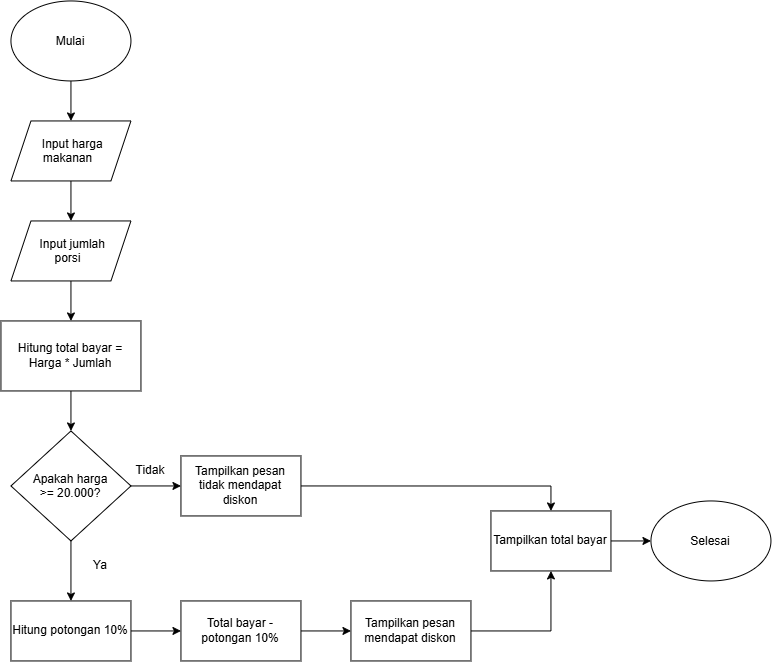

The diagram above was exported from draw.io. Its source (the exported page's mxGraphModel, read from the mxfile embedded in the PNG):
<mxGraphModel dx="1212" dy="736" grid="1" gridSize="10" guides="1" tooltips="1" connect="1" arrows="1" fold="1" page="1" pageScale="1" pageWidth="850" pageHeight="1100" math="0" shadow="0">
  <root>
    <mxCell id="0" />
    <mxCell id="1" parent="0" />
    <mxCell id="S9j1D_R_BbdG77enIp9n-40" edge="1" parent="1" source="S9j1D_R_BbdG77enIp9n-38" style="edgeStyle=orthogonalEdgeStyle;rounded=0;orthogonalLoop=1;jettySize=auto;html=1;" target="S9j1D_R_BbdG77enIp9n-39" value="">
      <mxGeometry relative="1" as="geometry" />
    </mxCell>
    <mxCell id="S9j1D_R_BbdG77enIp9n-38" parent="1" style="ellipse;whiteSpace=wrap;html=1;shapeInside=1;" value="Mulai" vertex="1">
      <mxGeometry height="80" width="120" x="450" y="270" as="geometry" />
    </mxCell>
    <mxCell id="S9j1D_R_BbdG77enIp9n-42" edge="1" parent="1" source="S9j1D_R_BbdG77enIp9n-39" style="edgeStyle=orthogonalEdgeStyle;rounded=0;orthogonalLoop=1;jettySize=auto;html=1;" target="S9j1D_R_BbdG77enIp9n-41" value="">
      <mxGeometry relative="1" as="geometry" />
    </mxCell>
    <mxCell id="S9j1D_R_BbdG77enIp9n-39" parent="1" style="shape=parallelogram;perimeter=parallelogramPerimeter;whiteSpace=wrap;html=1;shapeInside=1;fixedSize=1;" value="Input harga makanan" vertex="1">
      <mxGeometry height="60" width="120" x="450" y="390" as="geometry" />
    </mxCell>
    <mxCell id="S9j1D_R_BbdG77enIp9n-44" edge="1" parent="1" source="S9j1D_R_BbdG77enIp9n-41" style="edgeStyle=orthogonalEdgeStyle;rounded=0;orthogonalLoop=1;jettySize=auto;html=1;" target="S9j1D_R_BbdG77enIp9n-43" value="">
      <mxGeometry relative="1" as="geometry" />
    </mxCell>
    <mxCell id="S9j1D_R_BbdG77enIp9n-41" parent="1" style="shape=parallelogram;perimeter=parallelogramPerimeter;whiteSpace=wrap;html=1;shapeInside=1;fixedSize=1;" value="Input jumlah porsi" vertex="1">
      <mxGeometry height="60" width="120" x="450" y="490" as="geometry" />
    </mxCell>
    <mxCell id="S9j1D_R_BbdG77enIp9n-46" edge="1" parent="1" source="S9j1D_R_BbdG77enIp9n-43" style="edgeStyle=orthogonalEdgeStyle;rounded=0;orthogonalLoop=1;jettySize=auto;html=1;" target="S9j1D_R_BbdG77enIp9n-45" value="">
      <mxGeometry relative="1" as="geometry" />
    </mxCell>
    <mxCell id="S9j1D_R_BbdG77enIp9n-43" parent="1" style="whiteSpace=wrap;html=1;" value="Hitung total bayar = Harga * Jumlah" vertex="1">
      <mxGeometry height="70" width="140" x="440" y="590" as="geometry" />
    </mxCell>
    <mxCell id="S9j1D_R_BbdG77enIp9n-48" edge="1" parent="1" source="S9j1D_R_BbdG77enIp9n-45" style="edgeStyle=orthogonalEdgeStyle;rounded=0;orthogonalLoop=1;jettySize=auto;html=1;" target="S9j1D_R_BbdG77enIp9n-47" value="">
      <mxGeometry relative="1" as="geometry" />
    </mxCell>
    <mxCell id="S9j1D_R_BbdG77enIp9n-52" edge="1" parent="1" source="S9j1D_R_BbdG77enIp9n-45" style="edgeStyle=orthogonalEdgeStyle;rounded=0;orthogonalLoop=1;jettySize=auto;html=1;" target="S9j1D_R_BbdG77enIp9n-51" value="">
      <mxGeometry relative="1" as="geometry" />
    </mxCell>
    <mxCell id="S9j1D_R_BbdG77enIp9n-45" parent="1" style="rhombus;whiteSpace=wrap;html=1;shapeInside=1;" value="Apakah harga &amp;gt;= 20.000?" vertex="1">
      <mxGeometry height="110" width="120" x="450" y="700" as="geometry" />
    </mxCell>
    <mxCell id="S9j1D_R_BbdG77enIp9n-50" edge="1" parent="1" source="S9j1D_R_BbdG77enIp9n-47" style="edgeStyle=orthogonalEdgeStyle;rounded=0;orthogonalLoop=1;jettySize=auto;html=1;" target="S9j1D_R_BbdG77enIp9n-49" value="">
      <mxGeometry relative="1" as="geometry" />
    </mxCell>
    <mxCell id="S9j1D_R_BbdG77enIp9n-47" parent="1" style="whiteSpace=wrap;html=1;" value="Hitung potongan 10%" vertex="1">
      <mxGeometry height="60" width="120" x="450" y="870" as="geometry" />
    </mxCell>
    <mxCell id="S9j1D_R_BbdG77enIp9n-54" edge="1" parent="1" source="S9j1D_R_BbdG77enIp9n-49" style="edgeStyle=orthogonalEdgeStyle;rounded=0;orthogonalLoop=1;jettySize=auto;html=1;" target="S9j1D_R_BbdG77enIp9n-53" value="">
      <mxGeometry relative="1" as="geometry" />
    </mxCell>
    <mxCell id="S9j1D_R_BbdG77enIp9n-49" parent="1" style="whiteSpace=wrap;html=1;" value="Total bayar - potongan 10%" vertex="1">
      <mxGeometry height="60" width="120" x="620" y="870" as="geometry" />
    </mxCell>
    <mxCell id="S9j1D_R_BbdG77enIp9n-62" edge="1" parent="1" source="S9j1D_R_BbdG77enIp9n-51" style="edgeStyle=orthogonalEdgeStyle;rounded=0;orthogonalLoop=1;jettySize=auto;html=1;exitX=1;exitY=0.5;exitDx=0;exitDy=0;entryX=0.5;entryY=0;entryDx=0;entryDy=0;" target="S9j1D_R_BbdG77enIp9n-60">
      <mxGeometry relative="1" as="geometry" />
    </mxCell>
    <mxCell id="S9j1D_R_BbdG77enIp9n-51" parent="1" style="whiteSpace=wrap;html=1;" value="Tampilkan pesan tidak mendapat diskon" vertex="1">
      <mxGeometry height="60" width="120" x="620" y="725" as="geometry" />
    </mxCell>
    <mxCell id="S9j1D_R_BbdG77enIp9n-63" edge="1" parent="1" source="S9j1D_R_BbdG77enIp9n-53" style="edgeStyle=orthogonalEdgeStyle;rounded=0;orthogonalLoop=1;jettySize=auto;html=1;exitX=1;exitY=0.5;exitDx=0;exitDy=0;entryX=0.5;entryY=1;entryDx=0;entryDy=0;" target="S9j1D_R_BbdG77enIp9n-60">
      <mxGeometry relative="1" as="geometry" />
    </mxCell>
    <mxCell id="S9j1D_R_BbdG77enIp9n-53" parent="1" style="whiteSpace=wrap;html=1;" value="Tampilkan pesan mendapat diskon" vertex="1">
      <mxGeometry height="60" width="120" x="790" y="870" as="geometry" />
    </mxCell>
    <mxCell id="S9j1D_R_BbdG77enIp9n-55" parent="1" style="ellipse;whiteSpace=wrap;html=1;shapeInside=1;" value="Selesai" vertex="1">
      <mxGeometry height="80" width="120" x="1090" y="770" as="geometry" />
    </mxCell>
    <mxCell id="S9j1D_R_BbdG77enIp9n-61" edge="1" parent="1" source="S9j1D_R_BbdG77enIp9n-60" style="edgeStyle=orthogonalEdgeStyle;rounded=0;orthogonalLoop=1;jettySize=auto;html=1;" target="S9j1D_R_BbdG77enIp9n-55" value="">
      <mxGeometry relative="1" as="geometry" />
    </mxCell>
    <mxCell id="S9j1D_R_BbdG77enIp9n-60" parent="1" style="rounded=0;whiteSpace=wrap;html=1;" value="Tampilkan total bayar" vertex="1">
      <mxGeometry height="60" width="120" x="930" y="780" as="geometry" />
    </mxCell>
    <mxCell id="tjPT9BnSl0vlBI1-NK6i-1" parent="1" style="text;html=1;whiteSpace=wrap;strokeColor=none;fillColor=none;align=center;verticalAlign=middle;rounded=0;" value="Ya" vertex="1">
      <mxGeometry height="30" width="60" x="510" y="820" as="geometry" />
    </mxCell>
    <mxCell id="tjPT9BnSl0vlBI1-NK6i-2" parent="1" style="text;html=1;whiteSpace=wrap;strokeColor=none;fillColor=none;align=center;verticalAlign=middle;rounded=0;" value="Tidak" vertex="1">
      <mxGeometry height="30" width="60" x="560" y="725" as="geometry" />
    </mxCell>
  </root>
</mxGraphModel>